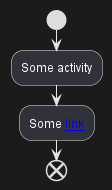

The diagram above was rendered by PlantUML. Its source (embedded in the PNG):
@startuml
start
[[http://plantuml.com]]:Some activity;
:Some [[http://plantuml.com link]];
end
@enduml